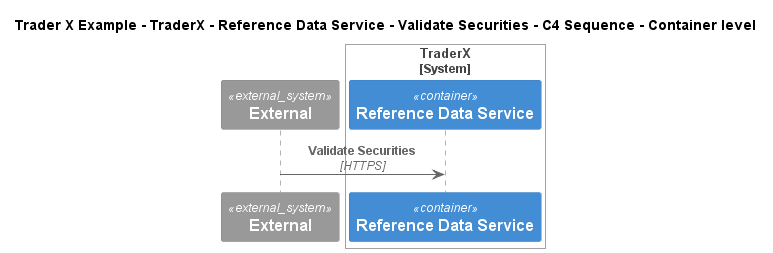

The diagram above was rendered by PlantUML. Its source (embedded in the PNG):
@startuml
!include ..\..\..\..\..\..\..\.c4s\C4_Sequence.puml
SHOW_FOOT_BOXES()

title Trader X Example - TraderX - Reference Data Service - Validate Securities - C4 Sequence - Container level

System_Ext(C4InterFlow.SoftwareSystems.ExternalSystem, "External", "")

System_Boundary(TraderXExample.SoftwareSystems.TraderX, "TraderX")
    Container(TraderXExample.SoftwareSystems.TraderX.Containers.ReferenceDataService, "Reference Data Service", "", "Service which provides reference data")
Boundary_End()

Rel(C4InterFlow.SoftwareSystems.ExternalSystem, TraderXExample.SoftwareSystems.TraderX.Containers.ReferenceDataService, "Validate Securities", "HTTPS")


@enduml